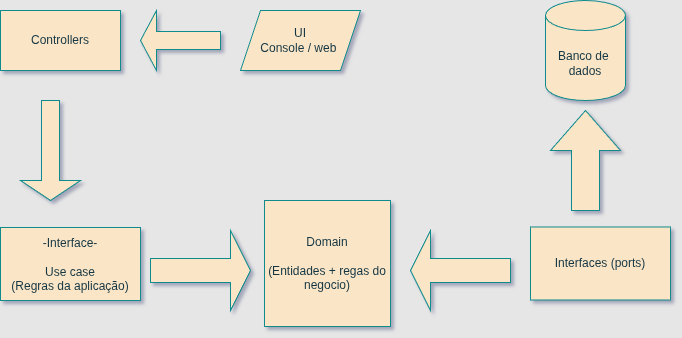

The diagram above was exported from draw.io. Its source (the exported page's mxGraphModel, read from the mxfile embedded in the PNG):
<mxGraphModel dx="1362" dy="701" grid="1" gridSize="10" guides="1" tooltips="1" connect="1" arrows="1" fold="1" page="1" pageScale="1" pageWidth="827" pageHeight="1169" background="light-dark(#E6E6E6,#121212)" math="0" shadow="1">
  <root>
    <mxCell id="0" />
    <mxCell id="1" parent="0" />
    <mxCell id="-IFHn5foijGJyr6FSh81-1" parent="1" style="whiteSpace=wrap;html=1;aspect=fixed;labelBackgroundColor=none;fillColor=#FAE5C7;strokeColor=#0F8B8D;fontColor=#143642;" value="Domain&lt;br&gt;&lt;br&gt;(Entidades + regas do negocio)" vertex="1">
      <mxGeometry height="126" width="126" x="334" y="410" as="geometry" />
    </mxCell>
    <mxCell id="-IFHn5foijGJyr6FSh81-3" parent="1" style="rounded=0;whiteSpace=wrap;html=1;labelBackgroundColor=none;fillColor=#FAE5C7;strokeColor=#0F8B8D;fontColor=#143642;" value="-Interface-&lt;br&gt;&lt;br&gt;Use case&lt;br&gt;(Regras da aplicação)" vertex="1">
      <mxGeometry height="73" width="140" x="70" y="437" as="geometry" />
    </mxCell>
    <mxCell id="-IFHn5foijGJyr6FSh81-8" parent="1" style="rounded=0;whiteSpace=wrap;html=1;labelBackgroundColor=none;fillColor=#FAE5C7;strokeColor=#0F8B8D;fontColor=#143642;" value="Controllers" vertex="1">
      <mxGeometry height="60" width="120" x="70" y="220" as="geometry" />
    </mxCell>
    <mxCell id="-IFHn5foijGJyr6FSh81-11" parent="1" style="shape=parallelogram;perimeter=parallelogramPerimeter;whiteSpace=wrap;html=1;fixedSize=1;labelBackgroundColor=none;fillColor=#FAE5C7;strokeColor=#0F8B8D;fontColor=#143642;" value="UI&lt;br&gt;Console / web&amp;nbsp;" vertex="1">
      <mxGeometry height="60" width="120" x="310" y="220" as="geometry" />
    </mxCell>
    <mxCell id="-IFHn5foijGJyr6FSh81-13" parent="1" style="rounded=0;whiteSpace=wrap;html=1;labelBackgroundColor=none;fillColor=#FAE5C7;strokeColor=#0F8B8D;fontColor=#143642;" value="Interfaces (ports)" vertex="1">
      <mxGeometry height="73" width="140" x="600" y="436.5" as="geometry" />
    </mxCell>
    <mxCell id="-IFHn5foijGJyr6FSh81-14" parent="1" style="shape=cylinder3;whiteSpace=wrap;html=1;boundedLbl=1;backgroundOutline=1;size=15;labelBackgroundColor=none;fillColor=#FAE5C7;strokeColor=#0F8B8D;fontColor=#143642;" value="Banco de&amp;nbsp;&lt;br&gt;dados" vertex="1">
      <mxGeometry height="100" width="80" x="615" y="210" as="geometry" />
    </mxCell>
    <mxCell id="-IFHn5foijGJyr6FSh81-16" parent="1" style="shape=singleArrow;direction=north;whiteSpace=wrap;html=1;rotation=90;labelBackgroundColor=none;fillColor=#FAE5C7;strokeColor=#0F8B8D;fontColor=#143642;" value="" vertex="1">
      <mxGeometry height="100" width="80" x="230" y="430" as="geometry" />
    </mxCell>
    <mxCell id="-IFHn5foijGJyr6FSh81-17" parent="1" style="shape=singleArrow;direction=north;whiteSpace=wrap;html=1;rotation=-180;labelBackgroundColor=none;fillColor=#FAE5C7;strokeColor=#0F8B8D;fontColor=#143642;" value="" vertex="1">
      <mxGeometry height="100" width="60" x="90" y="310" as="geometry" />
    </mxCell>
    <mxCell id="-IFHn5foijGJyr6FSh81-18" parent="1" style="shape=singleArrow;direction=north;whiteSpace=wrap;html=1;rotation=-90;labelBackgroundColor=none;fillColor=#FAE5C7;strokeColor=#0F8B8D;fontColor=#143642;" value="" vertex="1">
      <mxGeometry height="80" width="60" x="220" y="210" as="geometry" />
    </mxCell>
    <mxCell id="-IFHn5foijGJyr6FSh81-22" parent="1" style="shape=singleArrow;direction=north;whiteSpace=wrap;html=1;rotation=-90;labelBackgroundColor=none;fillColor=#FAE5C7;strokeColor=#0F8B8D;fontColor=#143642;" value="" vertex="1">
      <mxGeometry height="100" width="80" x="490" y="430" as="geometry" />
    </mxCell>
    <mxCell id="-IFHn5foijGJyr6FSh81-30" parent="1" style="html=1;shadow=0;dashed=0;align=center;verticalAlign=middle;shape=mxgraph.arrows2.arrow;dy=0.6;dx=40;direction=north;notch=0;strokeColor=#0F8B8D;fontColor=#143642;fillColor=#FAE5C7;" value="" vertex="1">
      <mxGeometry height="100" width="70" x="620" y="320" as="geometry" />
    </mxCell>
  </root>
</mxGraphModel>